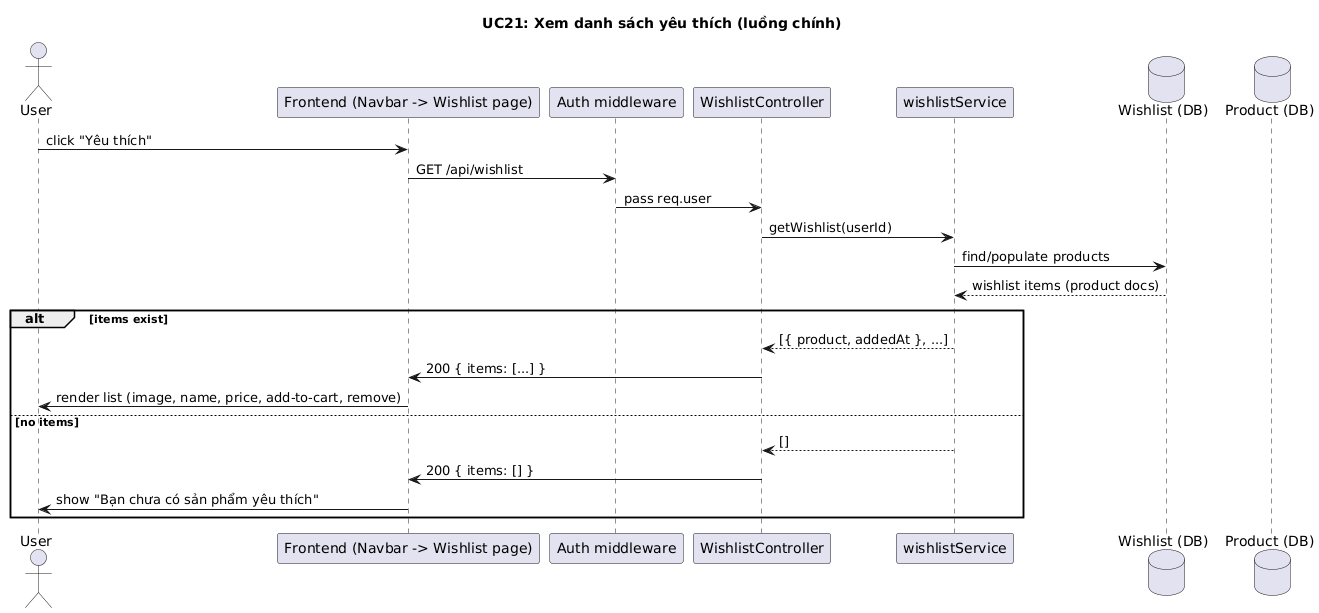

The diagram above was rendered by PlantUML. Its source (embedded in the PNG):
@startuml
title UC21: Xem danh sách yêu thích (luồng chính)

actor User
participant Frontend as "Frontend (Navbar -> Wishlist page)"
participant Auth as "Auth middleware"
participant WishlistController as "WishlistController"
participant WishlistService as "wishlistService"
database WishlistDB as "Wishlist (DB)"
database ProductDB as "Product (DB)"

User -> Frontend: click "Yêu thích"
Frontend -> Auth: GET /api/wishlist
Auth -> WishlistController: pass req.user
WishlistController -> WishlistService: getWishlist(userId)
WishlistService -> WishlistDB: find/populate products
WishlistDB --> WishlistService: wishlist items (product docs)
alt items exist
  WishlistService --> WishlistController: [{ product, addedAt }, ...]
  WishlistController -> Frontend: 200 { items: [...] }
  Frontend -> User: render list (image, name, price, add-to-cart, remove)
else no items
  WishlistService --> WishlistController: []
  WishlistController -> Frontend: 200 { items: [] }
  Frontend -> User: show "Bạn chưa có sản phẩm yêu thích"
end
@enduml